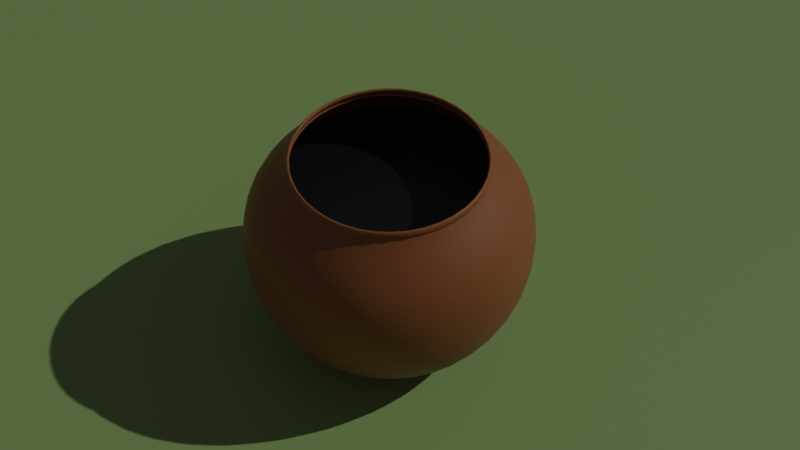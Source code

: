 # Source: clay_pot.blend  (saved by Blender 2.90.8; exported with 4.5.12 LTS)
import bpy
from mathutils import Matrix  # noqa: F401  (used for matrix-valued properties, if any)

bpy.ops.wm.read_factory_settings(use_empty=True)
scene = bpy.context.scene
scene.name = 'Scene'

# ---- collections
col_collection = bpy.data.collections.new('Collection'); scene.collection.children.link(col_collection)

# ---- materials (node trees are filled in below, after node groups)
mat_clay = bpy.data.materials.new('clay')
mat_water = bpy.data.materials.new('water')
mat_water.preview_render_type = 'FLUID'
mat_ground = bpy.data.materials.new('ground')
mat_ground.preview_render_type = 'FLUID'

# ---- material node trees
mat_clay.use_nodes = True; mat_clay.node_tree.nodes.clear()
_N = mat_clay.node_tree.nodes; _L = mat_clay.node_tree.links
n0 = _N.new('ShaderNodeBsdfPrincipled'); n0.name = 'Principled BSDF'; n0.location = (10, 300)
n0.distribution = 'GGX'
n0.subsurface_method = 'BURLEY'
n0.inputs[0].default_value = (0.3111, 0.1037, 0.03393, 1.0)
n0.inputs[3].default_value = 1.45
n0.inputs[27].default_value = (0.0, 0.0, 0.0, 1.0)
n0.inputs[28].default_value = 1.0
n1 = _N.new('ShaderNodeOutputMaterial'); n1.name = 'Material Output'; n1.location = (300, 300)
_L.new(n0.outputs[0], n1.inputs[0])
n1.is_active_output = True
mat_water.use_nodes = True; mat_water.node_tree.nodes.clear()
_N = mat_water.node_tree.nodes; _L = mat_water.node_tree.links
n0 = _N.new('ShaderNodeBsdfPrincipled'); n0.name = 'Principled BSDF'; n0.location = (10, 300)
n0.distribution = 'GGX'
n0.subsurface_method = 'BURLEY'
n0.inputs[0].default_value = (0.06408, 0.6027, 0.8, 1.0)
n0.inputs[3].default_value = 1.45
n0.inputs[13].default_value = 0.0
n0.inputs[15].default_value = 0.685
n0.inputs[18].default_value = 1.0
n0.inputs[20].default_value = 0.0
n0.inputs[24].default_value = 0.0189
n0.inputs[27].default_value = (0.0, 0.0, 0.0, 1.0)
n0.inputs[28].default_value = 1.0
n1 = _N.new('ShaderNodeOutputMaterial'); n1.name = 'Material Output'; n1.location = (300, 300)
_L.new(n0.outputs[0], n1.inputs[0])
n1.is_active_output = True
mat_ground.use_nodes = True; mat_ground.node_tree.nodes.clear()
_N = mat_ground.node_tree.nodes; _L = mat_ground.node_tree.links
n0 = _N.new('ShaderNodeBsdfPrincipled'); n0.name = 'Principled BSDF'; n0.location = (10, 300)
n0.distribution = 'GGX'
n0.subsurface_method = 'BURLEY'
n0.inputs[0].default_value = (0.2914, 0.4336, 0.1528, 1.0)
n0.inputs[3].default_value = 1.45
n0.inputs[27].default_value = (0.0, 0.0, 0.0, 1.0)
n0.inputs[28].default_value = 1.0
n1 = _N.new('ShaderNodeOutputMaterial'); n1.name = 'Material Output'; n1.location = (300, 300)
_L.new(n0.outputs[0], n1.inputs[0])
n1.is_active_output = True

# ---- world
world_world = bpy.data.worlds.new('World'); scene.world = world_world
world_world.use_nodes = True; world_world.node_tree.nodes.clear()
_N = world_world.node_tree.nodes; _L = world_world.node_tree.links
n0 = _N.new('ShaderNodeOutputWorld'); n0.name = 'World Output'; n0.location = (300, 300)
n1 = _N.new('ShaderNodeBackground'); n1.name = 'Background'; n1.location = (10, 300)
n1.inputs[0].default_value = (0.05088, 0.05088, 0.05088, 1.0)
_L.new(n1.outputs[0], n0.inputs[0])
n0.is_active_output = True
world_world.color = (0.05088, 0.05088, 0.05088)
world_world.use_sun_shadow = False
world_world.sun_shadow_jitter_overblur = 0.0

# ---- cameras
cam_camera_001 = bpy.data.cameras.new('Camera.001')

# ---- lights
light_sun = bpy.data.lights.new('Sun', 'SUN')
light_sun.transmission_factor = 0.0
light_sun.energy = 1.0
light_sun.shadow_soft_size = 0.125

# ---- meshes
me_sphere = bpy.data.meshes.new('Sphere')
me_sphere.from_pydata([(-2.286e-08, 0.09285, 0.2043), (0.05457, 0.07512, 0.2043), (0.05516, 0.07593, 0.2078), (0.07812, 0.1075, 0.1672), (0.08402, 0.1156, 0.1209), (0.08049, 0.1108, 0.07451), (0.06739, 0.09275, 0.0327), (0.05182, 0.07133, 0.01276), (0.02725, 0.0375, -0.0005959), (-2.299e-08, 0.09385, 0.2078), (-0.05516, 0.07593, 0.2078), (-0.08926, 0.029, 0.2078), (0.1264, 0.04107, 0.1672), (0.1359, 0.04417, 0.1209), (0.1302, 0.04232, 0.07451), (0.109, 0.03543, 0.0327), (0.08385, 0.02725, 0.01276), (0.04408, 0.01432, -0.0005959), (-0.08926, -0.029, 0.2078), (-0.05516, -0.07593, 0.2078), (6.421e-09, -0.09385, 0.2078), (0.1264, -0.04107, 0.1672), (0.1359, -0.04417, 0.1209), (0.1302, -0.04232, 0.07451), (0.109, -0.03543, 0.0327), (0.08385, -0.02725, 0.01276), (0.04408, -0.01432, -0.0005959), (0.05516, -0.07593, 0.2078), (0.08926, -0.029, 0.2078), (0.08926, 0.029, 0.2078), (0.07812, -0.1075, 0.1672), (0.08402, -0.1156, 0.1209), (0.08049, -0.1108, 0.07451), (0.06739, -0.09275, 0.0327), (0.05182, -0.07133, 0.01276), (0.02725, -0.0375, -0.0005959), (0.08689, 0.02823, 0.2123), (0.08689, -0.02823, 0.2123), (0.0537, -0.07391, 0.2123), (1.216e-08, -0.1329, 0.1672), (-1.063e-09, -0.1429, 0.1209), (5.908e-09, -0.1369, 0.07451), (9.456e-09, -0.1147, 0.0327), (2.652e-09, -0.08817, 0.01276), (-1.074e-09, -0.04635, -0.0005959), (6.053e-09, -0.09136, 0.2123), (-0.0537, -0.07391, 0.2123), (-0.08689, -0.02823, 0.2123), (-0.08689, 0.02823, 0.2123), (-0.07812, -0.1075, 0.1672), (-0.08402, -0.1156, 0.1209), (-0.08049, -0.1108, 0.07451), (-0.06739, -0.09275, 0.0327), (-0.05182, -0.07133, 0.01276), (-0.02725, -0.0375, -0.0005959), (-0.0537, 0.07391, 0.2123), (-2.257e-08, 0.09136, 0.2123), (0.0537, 0.07391, 0.2123), (-0.1264, -0.04107, 0.1672), (-0.1359, -0.04417, 0.1209), (-0.1302, -0.04232, 0.07451), (-0.109, -0.03543, 0.0327), (-0.08385, -0.02725, 0.01276), (-0.04408, -0.01432, -0.0005959), (0.05066, 0.06973, 0.2061), (-2.174e-08, 0.08619, 0.2061), (-0.05066, 0.06973, 0.2061), (-0.08197, 0.02663, 0.2061), (-0.1264, 0.04107, 0.1672), (-0.1359, 0.04417, 0.1209), (-0.1302, 0.04232, 0.07451), (-0.109, 0.03543, 0.0327), (-0.08385, 0.02725, 0.01276), (-0.04408, 0.01432, -0.0005959), (-0.08197, -0.02663, 0.2061), (-0.05066, -0.06973, 0.2061), (5.268e-09, -0.08619, 0.2061), (-0.07812, 0.1075, 0.1672), (-0.08402, 0.1156, 0.1209), (-0.08049, 0.1108, 0.07451), (-0.06739, 0.09275, 0.0327), (-0.05182, 0.07133, 0.01276), (-0.02725, 0.0375, -0.0005959), (0.05066, -0.06973, 0.2061), (0.08197, -0.02663, 0.2061), (0.08197, 0.02663, 0.2061), (-2.948e-08, 0.1329, 0.1672), (-1.063e-09, 0.1429, 0.1209), (-2.27e-08, 0.1369, 0.07451), (-2.222e-08, 0.1147, 0.0327), (-8.524e-09, 0.08817, 0.01276), (-2.936e-09, 0.04635, -0.0005959), (-0.05457, 0.07512, 0.2043), (-0.0883, 0.02869, 0.2043), (-0.0883, -0.02869, 0.2043), (-0.05457, -0.07512, 0.2043), (6.24e-09, -0.09285, 0.2043), (0.05457, -0.07512, 0.2043), (0.0883, -0.02869, 0.2043), (0.0883, 0.02869, 0.2043), (-2.263e-08, 0.09151, 0.2018), (0.05379, 0.07404, 0.2018), (-0.05379, 0.07404, 0.2018), (-0.08703, 0.02828, 0.2018), (-0.08703, -0.02828, 0.2018), (-0.05379, -0.07404, 0.2018), (6.043e-09, -0.09151, 0.2018), (0.05379, -0.07404, 0.2018), (0.08703, -0.02828, 0.2018), (0.08703, 0.02828, 0.2018)], [], [(89, 88, 5, 6), (95, 96, 106, 105), (92, 93, 103, 102), (90, 89, 6, 7), (87, 86, 3, 4), (98, 99, 109, 108), (91, 90, 7, 8), (88, 87, 4, 5), (97, 98, 108, 107), (77, 68, 67, 66), (99, 1, 101, 109), (93, 94, 104, 103), (7, 6, 15, 16), (4, 3, 12, 13), (1, 0, 100, 101), (8, 7, 16, 17), (5, 4, 13, 14), (94, 95, 105, 104), (12, 3, 64, 85), (6, 5, 14, 15), (3, 86, 65, 64), (15, 14, 23, 24), (0, 92, 102, 100), (20, 27, 97, 96), (16, 15, 24, 25), (13, 12, 21, 22), (2, 9, 0, 1), (17, 16, 25, 26), (14, 13, 22, 23), (11, 18, 94, 93), (23, 22, 31, 32), (19, 20, 96, 95), (21, 12, 85, 84), (24, 23, 32, 33), (10, 11, 93, 92), (28, 29, 99, 98), (25, 24, 33, 34), (22, 21, 30, 31), (18, 19, 95, 94), (26, 25, 34, 35), (29, 2, 1, 99), (35, 34, 43, 44), (32, 31, 40, 41), (9, 10, 92, 0), (58, 49, 75, 74), (33, 32, 41, 42), (27, 28, 98, 97), (45, 38, 27, 20), (34, 33, 42, 43), (31, 30, 39, 40), (40, 39, 49, 50), (48, 47, 18, 11), (44, 43, 53, 54), (41, 40, 50, 51), (37, 36, 29, 28), (30, 21, 84, 83), (42, 41, 51, 52), (56, 55, 10, 9), (38, 37, 28, 27), (43, 42, 52, 53), (47, 46, 19, 18), (53, 52, 61, 62), (50, 49, 58, 59), (36, 57, 2, 29), (54, 53, 62, 63), (51, 50, 59, 60), (46, 45, 20, 19), (68, 58, 74, 67), (52, 51, 60, 61), (57, 56, 9, 2), (61, 60, 70, 71), (55, 48, 11, 10), (75, 76, 45, 46), (62, 61, 71, 72), (59, 58, 68, 69), (65, 66, 55, 56), (63, 62, 72, 73), (60, 59, 69, 70), (83, 84, 37, 38), (86, 77, 66, 65), (67, 74, 47, 48), (49, 39, 76, 75), (71, 70, 79, 80), (84, 85, 36, 37), (64, 65, 56, 57), (72, 71, 80, 81), (69, 68, 77, 78), (76, 83, 38, 45), (73, 72, 81, 82), (70, 69, 78, 79), (79, 78, 87, 88), (66, 67, 48, 55), (39, 30, 83, 76), (80, 79, 88, 89), (74, 75, 46, 47), (85, 64, 57, 36), (81, 80, 89, 90), (78, 77, 86, 87), (82, 91, 8, 17, 26, 35, 44, 54, 63, 73), (82, 81, 90, 91), (96, 97, 107, 106)])
me_sphere.polygons.foreach_set('use_smooth', [True] * 101)
_uv = me_sphere.uv_layers.new(name='UVMap')
_uv.uv.foreach_set('vector', [0.7, 0.3, 0.7, 0.4, 0.6, 0.4, 0.6, 0.3, 0.1, 0.6, 0.2, 0.6, 0.2, 0.6, 0.1, 0.6, 0.8, 0.6, 0.9, 0.6, 0.9, 0.6, 0.8, 0.6, 0.7, 0.2, 0.7, 0.3, 0.6, 0.3, 0.6, 0.2, 0.7, 0.5, 0.7, 0.6, 0.6, 0.6, 0.6, 0.5, 0.4, 0.6, 0.5, 0.6, 0.5, 0.6, 0.4, 0.6, 0.7, 0.1, 0.7, 0.2, 0.6, 0.2, 0.6, 0.1, 0.7, 0.4, 0.7, 0.5, 0.6, 0.5, 0.6, 0.4, 0.3, 0.6, 0.4, 0.6, 0.4, 0.6, 0.3, 0.6, 0.8, 0.6, 0.9, 0.6, 0.9, 0.6, 0.8, 0.6, 0.5, 0.6, 0.6, 0.6, 0.6, 0.6, 0.5, 0.6, 0.9, 0.6, 1.0, 0.6, 1.0, 0.6, 0.9, 0.6, 0.6, 0.2, 0.6, 0.3, 0.5, 0.3, 0.5, 0.2, 0.6, 0.5, 0.6, 0.6, 0.5, 0.6, 0.5, 0.5, 0.6, 0.6, 0.7, 0.6, 0.7, 0.6, 0.6, 0.6, 0.6, 0.1, 0.6, 0.2, 0.5, 0.2, 0.5, 0.1, 0.6, 0.4, 0.6, 0.5, 0.5, 0.5, 0.5, 0.4, 2.98e-08, 0.6, 0.1, 0.6, 0.1, 0.6, 2.98e-08, 0.6, 0.5, 0.6, 0.6, 0.6, 0.6, 0.6, 0.5, 0.6, 0.6, 0.3, 0.6, 0.4, 0.5, 0.4, 0.5, 0.3, 0.6, 0.6, 0.7, 0.6, 0.7, 0.6, 0.6, 0.6, 0.5, 0.3, 0.5, 0.4, 0.4, 0.4, 0.4, 0.3, 0.7, 0.6, 0.8, 0.6, 0.8, 0.6, 0.7, 0.6, 0.2, 0.6, 0.3, 0.6, 0.3, 0.6, 0.2, 0.6, 0.5, 0.2, 0.5, 0.3, 0.4, 0.3, 0.4, 0.2, 0.5, 0.5, 0.5, 0.6, 0.4, 0.6, 0.4, 0.5, 0.6, 0.6, 0.7, 0.6, 0.7, 0.6, 0.6, 0.6, 0.5, 0.1, 0.5, 0.2, 0.4, 0.2, 0.4, 0.1, 0.5, 0.4, 0.5, 0.5, 0.4, 0.5, 0.4, 0.4, 0.9, 0.6, 1.0, 0.6, 1.0, 0.6, 0.9, 0.6, 0.4, 0.4, 0.4, 0.5, 0.3, 0.5, 0.3, 0.4, 0.1, 0.6, 0.2, 0.6, 0.2, 0.6, 0.1, 0.6, 0.4, 0.6, 0.5, 0.6, 0.5, 0.6, 0.4, 0.6, 0.4, 0.3, 0.4, 0.4, 0.3, 0.4, 0.3, 0.3, 0.8, 0.6, 0.9, 0.6, 0.9, 0.6, 0.8, 0.6, 0.4, 0.6, 0.5, 0.6, 0.5, 0.6, 0.4, 0.6, 0.4, 0.2, 0.4, 0.3, 0.3, 0.3, 0.3, 0.2, 0.4, 0.5, 0.4, 0.6, 0.3, 0.6, 0.3, 0.5, 2.98e-08, 0.6, 0.1, 0.6, 0.1, 0.6, 2.98e-08, 0.6, 0.4, 0.1, 0.4, 0.2, 0.3, 0.2, 0.3, 0.1, 0.5, 0.6, 0.6, 0.6, 0.6, 0.6, 0.5, 0.6, 0.3, 0.1, 0.3, 0.2, 0.2, 0.2, 0.2, 0.1, 0.3, 0.4, 0.3, 0.5, 0.2, 0.5, 0.2, 0.4, 0.7, 0.6, 0.8, 0.6, 0.8, 0.6, 0.7, 0.6, 2.98e-08, 0.6, 0.1, 0.6, 0.1, 0.6, 2.98e-08, 0.6, 0.3, 0.3, 0.3, 0.4, 0.2, 0.4, 0.2, 0.3, 0.3, 0.6, 0.4, 0.6, 0.4, 0.6, 0.3, 0.6, 0.2, 0.6, 0.3, 0.6, 0.3, 0.6, 0.2, 0.6, 0.3, 0.2, 0.3, 0.3, 0.2, 0.3, 0.2, 0.2, 0.3, 0.5, 0.3, 0.6, 0.2, 0.6, 0.2, 0.5, 0.2, 0.5, 0.2, 0.6, 0.1, 0.6, 0.1, 0.5, 0.9, 0.6, 1.0, 0.6, 1.0, 0.6, 0.9, 0.6, 0.2, 0.1, 0.2, 0.2, 0.1, 0.2, 0.1, 0.1, 0.2, 0.4, 0.2, 0.5, 0.1, 0.5, 0.1, 0.4, 0.4, 0.6, 0.5, 0.6, 0.5, 0.6, 0.4, 0.6, 0.3, 0.6, 0.4, 0.6, 0.4, 0.6, 0.3, 0.6, 0.2, 0.3, 0.2, 0.4, 0.1, 0.4, 0.1, 0.3, 0.7, 0.6, 0.8, 0.6, 0.8, 0.6, 0.7, 0.6, 0.3, 0.6, 0.4, 0.6, 0.4, 0.6, 0.3, 0.6, 0.2, 0.2, 0.2, 0.3, 0.1, 0.3, 0.1, 0.2, 2.98e-08, 0.6, 0.1, 0.6, 0.1, 0.6, 2.98e-08, 0.6, 0.1, 0.2, 0.1, 0.3, 2.98e-08, 0.3, 2.98e-08, 0.2, 0.1, 0.5, 0.1, 0.6, 2.98e-08, 0.6, 0.0, 0.5, 0.5, 0.6, 0.6, 0.6, 0.6, 0.6, 0.5, 0.6, 0.1, 0.1, 0.1, 0.2, 2.98e-08, 0.2, 8.941e-08, 0.1, 0.1, 0.4, 0.1, 0.5, 0.0, 0.5, 2.98e-08, 0.4, 0.1, 0.6, 0.2, 0.6, 0.2, 0.6, 0.1, 0.6, 0.9, 0.6, 1.0, 0.6, 1.0, 0.6, 0.9, 0.6, 0.1, 0.3, 0.1, 0.4, 2.98e-08, 0.4, 2.98e-08, 0.3, 0.6, 0.6, 0.7, 0.6, 0.7, 0.6, 0.6, 0.6, 1.0, 0.3, 1.0, 0.4, 0.9, 0.4, 0.9, 0.3, 0.8, 0.6, 0.9, 0.6, 0.9, 0.6, 0.8, 0.6, 0.1, 0.6, 0.2, 0.6, 0.2, 0.6, 0.1, 0.6, 1.0, 0.2, 1.0, 0.3, 0.9, 0.3, 0.9, 0.2, 1.0, 0.5, 1.0, 0.6, 0.9, 0.6, 0.9, 0.5, 0.7, 0.6, 0.8, 0.6, 0.8, 0.6, 0.7, 0.6, 1.0, 0.1, 1.0, 0.2, 0.9, 0.2, 0.9, 0.1, 1.0, 0.4, 1.0, 0.5, 0.9, 0.5, 0.9, 0.4, 0.3, 0.6, 0.4, 0.6, 0.4, 0.6, 0.3, 0.6, 0.7, 0.6, 0.8, 0.6, 0.8, 0.6, 0.7, 0.6, 0.9, 0.6, 1.0, 0.6, 1.0, 0.6, 0.9, 0.6, 0.1, 0.6, 0.2, 0.6, 0.2, 0.6, 0.1, 0.6, 0.9, 0.3, 0.9, 0.4, 0.8, 0.4, 0.8, 0.3, 0.4, 0.6, 0.5, 0.6, 0.5, 0.6, 0.4, 0.6, 0.6, 0.6, 0.7, 0.6, 0.7, 0.6, 0.6, 0.6, 0.9, 0.2, 0.9, 0.3, 0.8, 0.3, 0.8, 0.2, 0.9, 0.5, 0.9, 0.6, 0.8, 0.6, 0.8, 0.5, 0.2, 0.6, 0.3, 0.6, 0.3, 0.6, 0.2, 0.6, 0.9, 0.1, 0.9, 0.2, 0.8, 0.2, 0.8, 0.1, 0.9, 0.4, 0.9, 0.5, 0.8, 0.5, 0.8, 0.4, 0.8, 0.4, 0.8, 0.5, 0.7, 0.5, 0.7, 0.4, 0.8, 0.6, 0.9, 0.6, 0.9, 0.6, 0.8, 0.6, 0.2, 0.6, 0.3, 0.6, 0.3, 0.6, 0.2, 0.6, 0.8, 0.3, 0.8, 0.4, 0.7, 0.4, 0.7, 0.3, 2.98e-08, 0.6, 0.1, 0.6, 0.1, 0.6, 2.98e-08, 0.6, 0.5, 0.6, 0.6, 0.6, 0.6, 0.6, 0.5, 0.6, 0.8, 0.2, 0.8, 0.3, 0.7, 0.3, 0.7, 0.2, 0.8, 0.5, 0.8, 0.6, 0.7, 0.6, 0.7, 0.5, 0.8, 0.1, 0.7, 0.1, 0.6, 0.1, 0.5, 0.1, 0.4, 0.1, 0.3, 0.1, 0.2, 0.1, 0.1, 0.1, 1.0, 0.1, 0.9, 0.1, 0.8, 0.1, 0.8, 0.2, 0.7, 0.2, 0.7, 0.1, 0.2, 0.6, 0.3, 0.6, 0.3, 0.6, 0.2, 0.6])
me_sphere.materials.append(mat_clay)
me_sphere.use_remesh_fix_poles = True
me_sphere.use_remesh_preserve_attributes = False
me_sphere.use_mirror_vertex_groups = False
me_sphere.update()
me_circle = bpy.data.meshes.new('Circle')
me_circle.from_pydata([(0.0, 0.15, 0.0), (-0.00785, 0.1498, 0.0), (-0.01568, 0.1492, 0.0), (-0.02347, 0.1482, 0.0), (-0.03119, 0.1467, 0.0), (-0.03882, 0.1449, 0.0), (-0.04635, 0.1427, 0.0), (-0.05376, 0.14, 0.0), (-0.06101, 0.137, 0.0), (-0.0681, 0.1337, 0.0), (-0.075, 0.1299, 0.0), (-0.0817, 0.1258, 0.0), (-0.08817, 0.1214, 0.0), (-0.0944, 0.1166, 0.0), (-0.1004, 0.1115, 0.0), (-0.1061, 0.1061, 0.0), (-0.1115, 0.1004, 0.0), (-0.1166, 0.0944, 0.0), (-0.1214, 0.08817, 0.0), (-0.1258, 0.0817, 0.0), (-0.1299, 0.075, 0.0), (-0.1337, 0.0681, 0.0), (-0.137, 0.06101, 0.0), (-0.14, 0.05376, 0.0), (-0.1427, 0.04635, 0.0), (-0.1449, 0.03882, 0.0), (-0.1467, 0.03119, 0.0), (-0.1482, 0.02347, 0.0), (-0.1492, 0.01568, 0.0), (-0.1498, 0.00785, 0.0), (-0.15, 8.285e-08, 0.0), (-0.1498, -0.00785, 0.0), (-0.1492, -0.01568, 0.0), (-0.1482, -0.02347, 0.0), (-0.1467, -0.03119, 0.0), (-0.1449, -0.03882, 0.0), (-0.1427, -0.04635, 0.0), (-0.14, -0.05376, 0.0), (-0.137, -0.06101, 0.0), (-0.1337, -0.0681, 0.0), (-0.1299, -0.075, 0.0), (-0.1258, -0.0817, 0.0), (-0.1214, -0.08817, 0.0), (-0.1166, -0.0944, 0.0), (-0.1115, -0.1004, 0.0), (-0.1061, -0.1061, 0.0), (-0.1004, -0.1115, 0.0), (-0.0944, -0.1166, 0.0), (-0.08817, -0.1214, 0.0), (-0.0817, -0.1258, 0.0), (-0.075, -0.1299, 0.0), (-0.0681, -0.1337, 0.0), (-0.06101, -0.137, 0.0), (-0.05376, -0.14, 0.0), (-0.04635, -0.1427, 0.0), (-0.03882, -0.1449, 0.0), (-0.03119, -0.1467, 0.0), (-0.02347, -0.1482, 0.0), (-0.01568, -0.1492, 0.0), (-0.007851, -0.1498, 0.0), (-3.445e-07, -0.15, 0.0), (0.00785, -0.1498, 0.0), (0.01568, -0.1492, 0.0), (0.02346, -0.1482, 0.0), (0.03119, -0.1467, 0.0), (0.03882, -0.1449, 0.0), (0.04635, -0.1427, 0.0), (0.05375, -0.14, 0.0), (0.06101, -0.137, 0.0), (0.0681, -0.1337, 0.0), (0.075, -0.1299, 0.0), (0.0817, -0.1258, 0.0), (0.08817, -0.1214, 0.0), (0.0944, -0.1166, 0.0), (0.1004, -0.1115, 0.0), (0.1061, -0.1061, 0.0), (0.1115, -0.1004, 0.0), (0.1166, -0.0944, 0.0), (0.1214, -0.08817, 0.0), (0.1258, -0.0817, 0.0), (0.1299, -0.075, 0.0), (0.1337, -0.0681, 0.0), (0.137, -0.06101, 0.0), (0.14, -0.05376, 0.0), (0.1427, -0.04635, 0.0), (0.1449, -0.03882, 0.0), (0.1467, -0.03119, 0.0), (0.1482, -0.02347, 0.0), (0.1492, -0.01568, 0.0), (0.1498, -0.007851, 0.0), (0.15, -1.413e-07, 0.0), (0.1498, 0.00785, 0.0), (0.1492, 0.01568, 0.0), (0.1482, 0.02347, 0.0), (0.1467, 0.03119, 0.0), (0.1449, 0.03882, 0.0), (0.1427, 0.04635, 0.0), (0.14, 0.05376, 0.0), (0.137, 0.06101, 0.0), (0.1337, 0.0681, 0.0), (0.1299, 0.075, 0.0), (0.1258, 0.0817, 0.0), (0.1214, 0.08817, 0.0), (0.1166, 0.0944, 0.0), (0.1115, 0.1004, 0.0), (0.1061, 0.1061, 0.0), (0.1004, 0.1115, 0.0), (0.0944, 0.1166, 0.0), (0.08817, 0.1214, 0.0), (0.0817, 0.1258, 0.0), (0.075, 0.1299, 0.0), (0.0681, 0.1337, 0.0), (0.06101, 0.137, 0.0), (0.05375, 0.14, 0.0), (0.04635, 0.1427, 0.0), (0.03882, 0.1449, 0.0), (0.03119, 0.1467, 0.0), (0.02346, 0.1482, 0.0), (0.01568, 0.1492, 0.0), (0.00785, 0.1498, 0.0)], [], [(1, 2, 3, 4, 5, 6, 7, 8, 9, 10, 11, 12, 13, 14, 15, 16, 17, 18, 19, 20, 21, 22, 23, 24, 25, 26, 27, 28, 29, 30, 31, 32, 33, 34, 35, 36, 37, 38, 39, 40, 41, 42, 43, 44, 45, 46, 47, 48, 49, 50, 51, 52, 53, 54, 55, 56, 57, 58, 59, 60, 61, 62, 63, 64, 65, 66, 67, 68, 69, 70, 71, 72, 73, 74, 75, 76, 77, 78, 79, 80, 81, 82, 83, 84, 85, 86, 87, 88, 89, 90, 91, 92, 93, 94, 95, 96, 97, 98, 99, 100, 101, 102, 103, 104, 105, 106, 107, 108, 109, 110, 111, 112, 113, 114, 115, 116, 117, 118, 119, 0)])
_uv = me_circle.uv_layers.new(name='UVMap')
_uv.uv.foreach_set('vector', [0.0, 0.0, 0.0, 0.0, 0.0, 0.0, 0.0, 0.0, 0.0, 0.0, 0.0, 0.0, 0.0, 0.0, 0.0, 0.0, 0.0, 0.0, 0.0, 0.0, 0.0, 0.0, 0.0, 0.0, 0.0, 0.0, 0.0, 0.0, 0.0, 0.0, 0.0, 0.0, 0.0, 0.0, 0.0, 0.0, 0.0, 0.0, 0.0, 0.0, 0.0, 0.0, 0.0, 0.0, 0.0, 0.0, 0.0, 0.0, 0.0, 0.0, 0.0, 0.0, 0.0, 0.0, 0.0, 0.0, 0.0, 0.0, 0.0, 0.0, 0.0, 0.0, 0.0, 0.0, 0.0, 0.0, 0.0, 0.0, 0.0, 0.0, 0.0, 0.0, 0.0, 0.0, 0.0, 0.0, 0.0, 0.0, 0.0, 0.0, 0.0, 0.0, 0.0, 0.0, 0.0, 0.0, 0.0, 0.0, 0.0, 0.0, 0.0, 0.0, 0.0, 0.0, 0.0, 0.0, 0.0, 0.0, 0.0, 0.0, 0.0, 0.0, 0.0, 0.0, 0.0, 0.0, 0.0, 0.0, 0.0, 0.0, 0.0, 0.0, 0.0, 0.0, 0.0, 0.0, 0.0, 0.0, 0.0, 0.0, 0.0, 0.0, 0.0, 0.0, 0.0, 0.0, 0.0, 0.0, 0.0, 0.0, 0.0, 0.0, 0.0, 0.0, 0.0, 0.0, 0.0, 0.0, 0.0, 0.0, 0.0, 0.0, 0.0, 0.0, 0.0, 0.0, 0.0, 0.0, 0.0, 0.0, 0.0, 0.0, 0.0, 0.0, 0.0, 0.0, 0.0, 0.0, 0.0, 0.0, 0.0, 0.0, 0.0, 0.0, 0.0, 0.0, 0.0, 0.0, 0.0, 0.0, 0.0, 0.0, 0.0, 0.0, 0.0, 0.0, 0.0, 0.0, 0.0, 0.0, 0.0, 0.0, 0.0, 0.0, 0.0, 0.0, 0.0, 0.0, 0.0, 0.0, 0.0, 0.0, 0.0, 0.0, 0.0, 0.0, 0.0, 0.0, 0.0, 0.0, 0.0, 0.0, 0.0, 0.0, 0.0, 0.0, 0.0, 0.0, 0.0, 0.0, 0.0, 0.0, 0.0, 0.0, 0.0, 0.0, 0.0, 0.0, 0.0, 0.0, 0.0, 0.0, 0.0, 0.0, 0.0, 0.0, 0.0, 0.0, 0.0, 0.0, 0.0, 0.0, 0.0, 0.0, 0.0, 0.0, 0.0, 0.0, 0.0, 0.0])
me_circle.materials.append(mat_water)
me_circle.use_remesh_fix_poles = True
me_circle.use_remesh_preserve_attributes = False
me_circle.use_mirror_vertex_groups = False
me_circle.update()
me_plane = bpy.data.meshes.new('Plane')
me_plane.from_pydata([(-1.0, -1.0, 0.0), (1.0, -1.0, 0.0), (-1.0, 1.0, 0.0), (1.0, 1.0, 0.0)], [], [(0, 1, 3, 2)])
_uv = me_plane.uv_layers.new(name='UVMap')
_uv.uv.foreach_set('vector', [0.0, 0.0, 1.0, 0.0, 1.0, 1.0, 0.0, 1.0])
me_plane.materials.append(mat_ground)
me_plane.use_remesh_fix_poles = True
me_plane.use_remesh_preserve_attributes = False
me_plane.use_mirror_vertex_groups = False
me_plane.update()

# ---- objects
ob_pot = bpy.data.objects.new('pot', me_sphere)
ob_water = bpy.data.objects.new('Water', me_circle)
ob_sun = bpy.data.objects.new('Sun', light_sun)
ob_plane = bpy.data.objects.new('Plane', me_plane)
ob_camera = bpy.data.objects.new('Camera', cam_camera_001)

# ---- transforms, parenting, visibility, modifiers, constraints
ob_pot.location = (0.0, 0.0, 0.0)
ob_pot.lineart.crease_threshold = 0.0
_m = ob_pot.modifiers.new('Subdivision', 'SUBSURF')
_m.uv_smooth = 'PRESERVE_CORNERS'
_m.levels = 2
ob_water.location = (0.0, 0.0, 0.1534)
ob_water.scale = (0.8302, 0.8302, 0.8302)
ob_water.lineart.crease_threshold = 0.0
ob_sun.location = (-0.04046, 0.4388, 0.5923)
ob_sun.rotation_euler = (-0.8559, -0.006009, 0.1146)
ob_sun.lineart.crease_threshold = 0.0
ob_plane.location = (0.0, 0.0, 0.0)
ob_plane.lineart.crease_threshold = 0.0
ob_camera.location = (0.6635, -0.01058, 0.8687)
ob_camera.rotation_euler = (0.7275, -8.59e-07, 1.541)
ob_camera.lineart.crease_threshold = 0.0

# ---- collection membership
col_collection.objects.link(ob_pot)
col_collection.objects.link(ob_water)
col_collection.objects.link(ob_sun)
col_collection.objects.link(ob_plane)
col_collection.objects.link(ob_camera)

# ---- scene / render settings (as saved in the file)
scene.camera = ob_camera
scene.frame_start = 1; scene.frame_end = 250; scene.frame_set(39)
scene.render.engine = 'CYCLES'
scene.cycles.use_denoising = False
scene.cycles.samples = 128
scene.cycles.sampling_pattern = 'TABULATED_SOBOL'
scene.cycles.use_adaptive_sampling = False
scene.cycles.use_light_tree = False
scene.view_settings.view_transform = 'Filmic'
bpy.context.view_layer.update()
